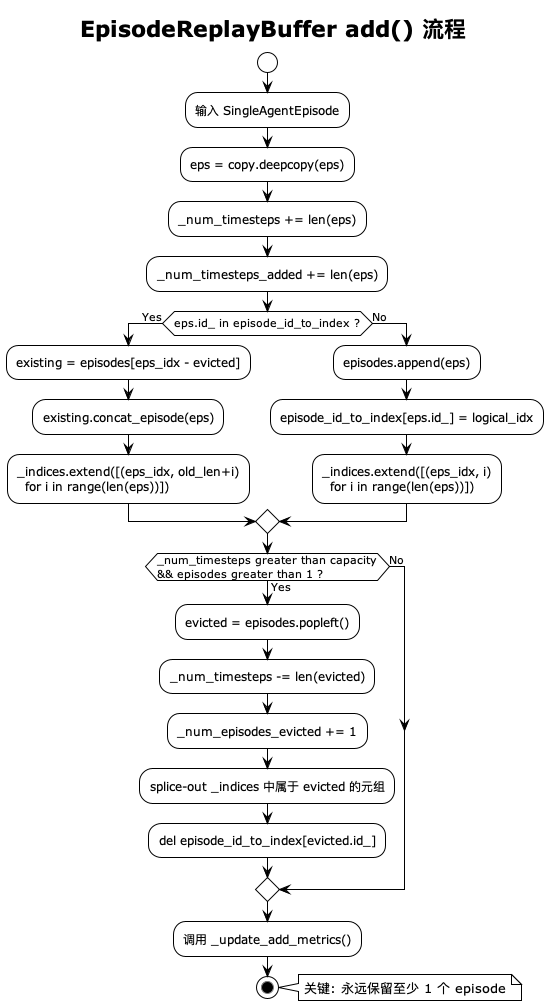

The diagram above was rendered by PlantUML. Its source (embedded in the PNG):
@startuml EpisodeReplayBuffer_Add
!theme plain

title EpisodeReplayBuffer add() 流程

start

:输入 SingleAgentEpisode;

:eps = copy.deepcopy(eps);
:_num_timesteps += len(eps);
:_num_timesteps_added += len(eps);

if (eps.id_ in episode_id_to_index ?) then (Yes)
    :existing = episodes[eps_idx - evicted];
    :existing.concat_episode(eps);
    :_indices.extend([(eps_idx, old_len+i)\n  for i in range(len(eps))]);
else (No)
    :episodes.append(eps);
    :episode_id_to_index[eps.id_] = logical_idx;
    :_indices.extend([(eps_idx, i)\n  for i in range(len(eps))]);
endif

if (_num_timesteps greater than capacity\n&& episodes greater than 1 ?) then (Yes)
    :evicted = episodes.popleft();
    :_num_timesteps -= len(evicted);
    :_num_episodes_evicted += 1;
    :splice-out _indices 中属于 evicted 的元组;
    :del episode_id_to_index[evicted.id_];
else (No)
endif

:调用 _update_add_metrics();

stop

note right
关键: 永远保留至少 1 个 episode
end note

@enduml